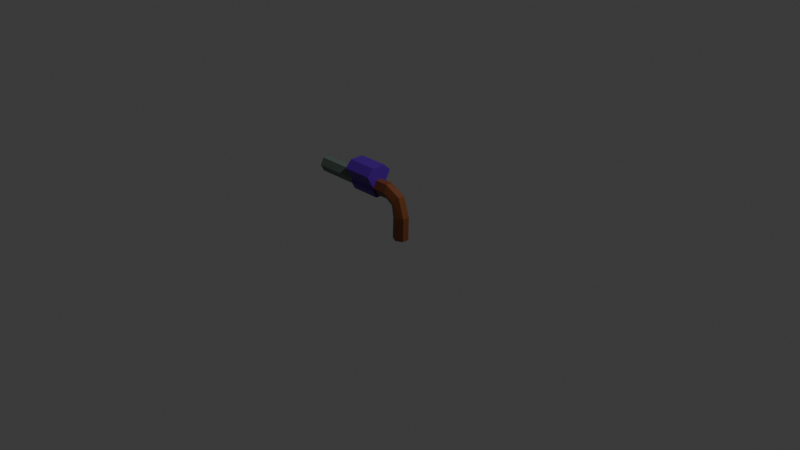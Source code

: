 # Source: Grave-olver-v2.blend  (saved by Blender 5.1.30; exported with 4.5.12 LTS)
import bpy
from mathutils import Matrix  # noqa: F401  (used for matrix-valued properties, if any)

bpy.ops.wm.read_factory_settings(use_empty=True)
scene = bpy.context.scene
scene.name = 'Scene'

# ---- collections
col_collection = bpy.data.collections.new('Collection'); scene.collection.children.link(col_collection)

# ---- materials (node trees are filled in below, after node groups)
mat_grip = bpy.data.materials.new('grip')
mat_cylinder = bpy.data.materials.new('cylinder')
mat_barrel = bpy.data.materials.new('barrel')

# ---- material node trees
mat_grip.use_nodes = True; mat_grip.node_tree.nodes.clear()
_N = mat_grip.node_tree.nodes; _L = mat_grip.node_tree.links
n0 = _N.new('ShaderNodeBsdfPrincipled'); n0.name = 'Principled BSDF'; n0.location = (-200, 100)
n0.inputs[0].default_value = (0.1601, 0.04715, 0.01165, 1.0)
n1 = _N.new('ShaderNodeOutputMaterial'); n1.name = 'Material Output'; n1.location = (200, 100)
_L.new(n0.outputs[0], n1.inputs[0])
n1.is_active_output = True
mat_cylinder.use_nodes = True; mat_cylinder.node_tree.nodes.clear()
_N = mat_cylinder.node_tree.nodes; _L = mat_cylinder.node_tree.links
n0 = _N.new('ShaderNodeBsdfPrincipled'); n0.name = 'Principled BSDF'; n0.location = (-200, 100)
n0.inputs[0].default_value = (0.07394, 0.003517, 0.32, 1.0)
n1 = _N.new('ShaderNodeOutputMaterial'); n1.name = 'Material Output'; n1.location = (200, 100)
_L.new(n0.outputs[0], n1.inputs[0])
n1.is_active_output = True
mat_barrel.use_nodes = True; mat_barrel.node_tree.nodes.clear()
_N = mat_barrel.node_tree.nodes; _L = mat_barrel.node_tree.links
n0 = _N.new('ShaderNodeBsdfPrincipled'); n0.name = 'Principled BSDF'; n0.location = (-200, 100)
n0.inputs[0].default_value = (0.1208, 0.165, 0.1392, 1.0)
n1 = _N.new('ShaderNodeOutputMaterial'); n1.name = 'Material Output'; n1.location = (200, 100)
_L.new(n0.outputs[0], n1.inputs[0])
n1.is_active_output = True

# ---- world
world_world = bpy.data.worlds.new('World'); scene.world = world_world
world_world.use_nodes = True; world_world.node_tree.nodes.clear()
_N = world_world.node_tree.nodes; _L = world_world.node_tree.links
n0 = _N.new('ShaderNodeOutputWorld'); n0.name = 'World Output'; n0.location = (200, 100)
n1 = _N.new('ShaderNodeBackground'); n1.name = 'Background'; n1.location = (-200, 100)
n1.inputs[0].default_value = (0.05088, 0.05088, 0.05088, 1.0)
_L.new(n1.outputs[0], n0.inputs[0])
n0.is_active_output = True
world_world.color = (0.05088, 0.05088, 0.05088)
world_world.sun_shadow_jitter_overblur = 0.0

# ---- cameras
cam_camera = bpy.data.cameras.new('Camera')
cam_camera.clip_end = 100.0
cam_camera.ortho_scale = 7.314

# ---- lights
light_light = bpy.data.lights.new('Light', 'POINT')
light_light.energy = 1000.0
light_light.shadow_soft_size = 0.1

# ---- meshes
me_cylinder = bpy.data.meshes.new('Cylinder')
me_cylinder.from_pydata([(0.02, 0.075, -0.22), (-0.3009, 0.075, 0.2616), (0.095, 0.0375, -0.22), (-0.3011, 0.0375, 0.3366), (0.095, -0.0375, -0.22), (-0.3011, -0.0375, 0.3366), (0.02, -0.075, -0.22), (-0.3009, -0.075, 0.2616), (-0.055, -0.0375, -0.22), (-0.3006, -0.0375, 0.1866), (-0.055, 0.0375, -0.22), (-0.3006, 0.0375, 0.1866), (0.02701, 0.075, 0.02825), (-0.01853, 0.075, 0.1964), (-0.1472, 0.075, 0.2621), (-0.1475, 0.0375, 0.3371), (0.03172, 0.0375, 0.252), (0.1015, 0.0375, 0.03683), (-0.1475, -0.0375, 0.3371), (0.03172, -0.0375, 0.252), (0.1015, -0.0375, 0.03683), (-0.1472, -0.075, 0.2621), (-0.01853, -0.075, 0.1964), (0.02701, -0.075, 0.02825), (-0.147, -0.0375, 0.1871), (-0.06877, -0.0375, 0.1407), (-0.0475, -0.0375, 0.01967), (-0.147, 0.0375, 0.1871), (-0.06877, 0.0375, 0.1407), (-0.0475, 0.0375, 0.01967), (-0.6378, 0.0375, 0.3354), (-0.6375, 0.075, 0.2604), (-0.6378, -0.0375, 0.3354), (-0.6375, -0.075, 0.2604), (-0.6373, -0.0375, 0.1854), (-0.6373, 0.0375, 0.1854), (-0.3005, -0.0375, 0.1445), (-0.3007, -0.075, 0.2195), (-0.3005, 0.0375, 0.1445), (-0.3007, 0.075, 0.2195), (-0.6371, -0.0375, 0.1433), (-0.6374, -0.075, 0.2183), (-0.6371, 0.0375, 0.1433), (-0.6374, 0.075, 0.2183), (-0.3016, 0.07667, 0.4792), (-0.3014, 0.1533, 0.4042), (-0.3016, -0.07667, 0.4792), (-0.3014, -0.1533, 0.4042), (-0.6383, 0.07667, 0.4781), (-0.638, 0.1533, 0.4031), (-0.6383, -0.07667, 0.4781), (-0.638, -0.1533, 0.4031), (-1.137, 0.0375, 0.3337), (-1.137, 0.075, 0.2587), (-1.137, -0.0375, 0.3337), (-1.137, -0.075, 0.2587), (-1.137, -0.0375, 0.1837), (-1.137, 0.0375, 0.1837)], [], [(14, 1, 3, 15), (15, 3, 5, 18), (18, 5, 7, 21), (21, 7, 9, 24), (9, 7, 37, 36), (24, 9, 11, 27), (27, 11, 1, 14), (10, 29, 12, 0), (29, 28, 13, 12), (28, 27, 14, 13), (8, 26, 29, 10), (26, 25, 28, 29), (25, 24, 27, 28), (6, 23, 26, 8), (23, 22, 25, 26), (22, 21, 24, 25), (4, 20, 23, 6), (20, 19, 22, 23), (19, 18, 21, 22), (2, 17, 20, 4), (17, 16, 19, 20), (16, 15, 18, 19), (0, 12, 17, 2), (12, 13, 16, 17), (13, 14, 15, 16), (35, 34, 56, 57), (5, 3, 44, 46), (33, 34, 40, 41), (33, 7, 47, 51), (30, 32, 50, 48), (35, 31, 43, 42), (36, 37, 41, 40), (38, 36, 40, 42), (39, 38, 42, 43), (7, 33, 41, 37), (34, 35, 42, 40), (11, 9, 36, 38), (31, 1, 39, 43), (1, 11, 38, 39), (46, 44, 48, 50), (44, 45, 49, 48), (47, 46, 50, 51), (32, 33, 51, 50), (3, 1, 45, 44), (1, 31, 49, 45), (31, 30, 48, 49), (7, 5, 46, 47), (33, 32, 54, 55), (30, 31, 53, 52), (31, 35, 57, 53), (34, 33, 55, 56), (32, 30, 52, 54)])
me_cylinder.polygons.foreach_set('material_index', [0, 0, 0, 0, 1, 0, 0, 0, 0, 0, 0, 0, 0, 0, 0, 0, 0, 0, 0, 0, 0, 0, 0, 0, 0, 2, 1, 1, 1, 1, 1, 1, 1, 1, 1, 1, 1, 1, 1, 1, 1, 1, 1, 1, 1, 1, 1, 2, 2, 2, 2, 2])
_uv = me_cylinder.uv_layers.new(name='UVMap')
_uv.uv.foreach_set('vector', [1.0, 0.904, 1.0, 1.0, 0.8333, 1.0, 0.8333, 0.904, 0.8333, 0.904, 0.8333, 1.0, 0.6667, 1.0, 0.6667, 0.904, 0.6667, 0.904, 0.6667, 1.0, 0.5, 1.0, 0.5, 0.904, 0.5, 0.904, 0.5, 1.0, 0.3333, 1.0, 0.3333, 0.904, 0.3333, 1.0, 0.5, 1.0, 0.5, 1.0, 0.3333, 1.0, 0.3333, 0.904, 0.3333, 1.0, 0.1667, 1.0, 0.1667, 0.904, 0.1667, 0.904, 0.1667, 1.0, -8.941e-08, 1.0, -8.941e-08, 0.904, 0.1667, 0.5, 0.1667, 0.654, -8.941e-08, 0.654, -8.941e-08, 0.5, 0.1667, 0.654, 0.1667, 0.779, -8.941e-08, 0.779, -8.941e-08, 0.654, 0.1667, 0.779, 0.1667, 0.904, -8.941e-08, 0.904, -8.941e-08, 0.779, 0.3333, 0.5, 0.3333, 0.654, 0.1667, 0.654, 0.1667, 0.5, 0.3333, 0.654, 0.3333, 0.779, 0.1667, 0.779, 0.1667, 0.654, 0.3333, 0.779, 0.3333, 0.904, 0.1667, 0.904, 0.1667, 0.779, 0.5, 0.5, 0.5, 0.654, 0.3333, 0.654, 0.3333, 0.5, 0.5, 0.654, 0.5, 0.779, 0.3333, 0.779, 0.3333, 0.654, 0.5, 0.779, 0.5, 0.904, 0.3333, 0.904, 0.3333, 0.779, 0.6667, 0.5, 0.6667, 0.654, 0.5, 0.654, 0.5, 0.5, 0.6667, 0.654, 0.6667, 0.779, 0.5, 0.779, 0.5, 0.654, 0.6667, 0.779, 0.6667, 0.904, 0.5, 0.904, 0.5, 0.779, 0.8333, 0.5, 0.8333, 0.654, 0.6667, 0.654, 0.6667, 0.5, 0.8333, 0.654, 0.8333, 0.779, 0.6667, 0.779, 0.6667, 0.654, 0.8333, 0.779, 0.8333, 0.904, 0.6667, 0.904, 0.6667, 0.779, 1.0, 0.5, 1.0, 0.654, 0.8333, 0.654, 0.8333, 0.5, 1.0, 0.654, 1.0, 0.779, 0.8333, 0.779, 0.8333, 0.654, 1.0, 0.779, 1.0, 0.904, 0.8333, 0.904, 0.8333, 0.779, 0.04215, 0.37, 0.04215, 0.13, 0.04215, 0.13, 0.04215, 0.37, 0.6667, 1.0, 0.8333, 1.0, 0.8333, 1.0, 0.6667, 1.0, 0.25, 0.01, 0.04215, 0.13, 0.04215, 0.13, 0.25, 0.01, 0.5, 1.0, 0.5, 1.0, 0.5, 1.0, 0.5, 1.0, 0.4578, 0.37, 0.4578, 0.13, 0.4578, 0.13, 0.4578, 0.37, 0.04215, 0.37, 0.25, 0.49, 0.25, 0.49, 0.04215, 0.37, 0.3333, 1.0, 0.5, 1.0, 0.5, 1.0, 0.3333, 1.0, 0.1667, 1.0, 0.3333, 1.0, 0.3333, 1.0, 0.1667, 1.0, -8.941e-08, 1.0, 0.1667, 1.0, 0.1667, 1.0, -8.941e-08, 1.0, 0.5, 1.0, 0.5, 1.0, 0.5, 1.0, 0.5, 1.0, 0.04215, 0.13, 0.04215, 0.37, 0.04215, 0.37, 0.04215, 0.13, 0.1667, 1.0, 0.3333, 1.0, 0.3333, 1.0, 0.1667, 1.0, 1.0, 1.0, 1.0, 1.0, 1.0, 1.0, 1.0, 1.0, -8.941e-08, 1.0, 0.1667, 1.0, 0.1667, 1.0, -8.941e-08, 1.0, 0.6667, 1.0, 0.8333, 1.0, 0.8333, 1.0, 0.6667, 1.0, 0.8333, 1.0, 1.0, 1.0, 1.0, 1.0, 0.8333, 1.0, 0.5, 1.0, 0.6667, 1.0, 0.6667, 1.0, 0.5, 1.0, 0.4578, 0.13, 0.25, 0.01, 0.25, 0.01, 0.4578, 0.13, 0.8333, 1.0, 1.0, 1.0, 1.0, 1.0, 0.8333, 1.0, 1.0, 1.0, 1.0, 1.0, 1.0, 1.0, 1.0, 1.0, 0.25, 0.49, 0.4578, 0.37, 0.4578, 0.37, 0.25, 0.49, 0.5, 1.0, 0.6667, 1.0, 0.6667, 1.0, 0.5, 1.0, 0.25, 0.01, 0.4578, 0.13, 0.4578, 0.13, 0.25, 0.01, 0.4578, 0.37, 0.25, 0.49, 0.25, 0.49, 0.4578, 0.37, 0.25, 0.49, 0.04215, 0.37, 0.04215, 0.37, 0.25, 0.49, 0.04215, 0.13, 0.25, 0.01, 0.25, 0.01, 0.04215, 0.13, 0.4578, 0.13, 0.4578, 0.37, 0.4578, 0.37, 0.4578, 0.13])
me_cylinder.materials.append(mat_grip)
me_cylinder.materials.append(mat_cylinder)
me_cylinder.materials.append(mat_barrel)
me_cylinder.update()

# ---- objects
ob_light = bpy.data.objects.new('Light', light_light)
ob_camera = bpy.data.objects.new('Camera', cam_camera)
ob_cylinder = bpy.data.objects.new('Cylinder', me_cylinder)

# ---- transforms, parenting, visibility, modifiers, constraints
ob_light.location = (4.076, 1.005, 5.904)
ob_light.rotation_euler = (0.6503, 0.05522, 1.866)
ob_light.lock_rotations_4d = False
ob_light.empty_display_type = 'ARROWS'
ob_light.color = (0.0, 0.0, 0.0, 0.0)
ob_light.lineart.crease_threshold = 0.0
ob_camera.location = (7.359, -6.926, 4.958)
ob_camera.rotation_euler = (1.109, 0.0, 0.8149)
ob_camera.lock_rotations_4d = False
ob_camera.empty_display_type = 'ARROWS'
ob_camera.color = (0.0, 0.0, 0.0, 0.0)
ob_camera.display_type = 'WIRE'
ob_camera.lineart.crease_threshold = 0.0
ob_cylinder.location = (0.0, 0.0, 0.0)

# ---- collection membership
col_collection.objects.link(ob_light)
col_collection.objects.link(ob_camera)
col_collection.objects.link(ob_cylinder)

# ---- scene / render settings (as saved in the file)
scene.camera = ob_camera
scene.frame_start = 1; scene.frame_end = 250; scene.frame_set(1)
scene.render.engine = 'BLENDER_EEVEE_NEXT'
scene.render.bake_bias = 0.0
scene.render.bake_samples = 0
scene.cycles.sampling_pattern = 'TABULATED_SOBOL'
scene.eevee.use_volume_custom_range = False
bpy.context.view_layer.update()
